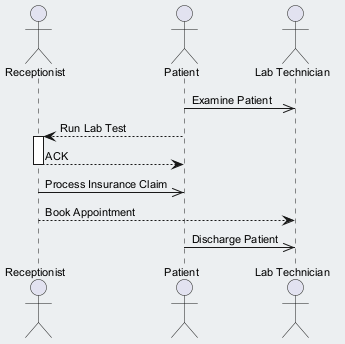

The diagram above was rendered by PlantUML. Its source (embedded in the PNG):
@startuml
skinparam backgroundColor #ECEFF1
skinparam classBackgroundColor #FFFFFF
skinparam classBorderColor #455A64
skinparam defaultFontSize 11
actor "Receptionist" as R
actor "Patient" as P
actor "Lab Technician" as LT
P ->> LT : Examine Patient
P --> R : Run Lab Test
activate R
R --> P : ACK
deactivate R
R ->> P : Process Insurance Claim
R --> LT : Book Appointment
P ->> LT : Discharge Patient
@enduml